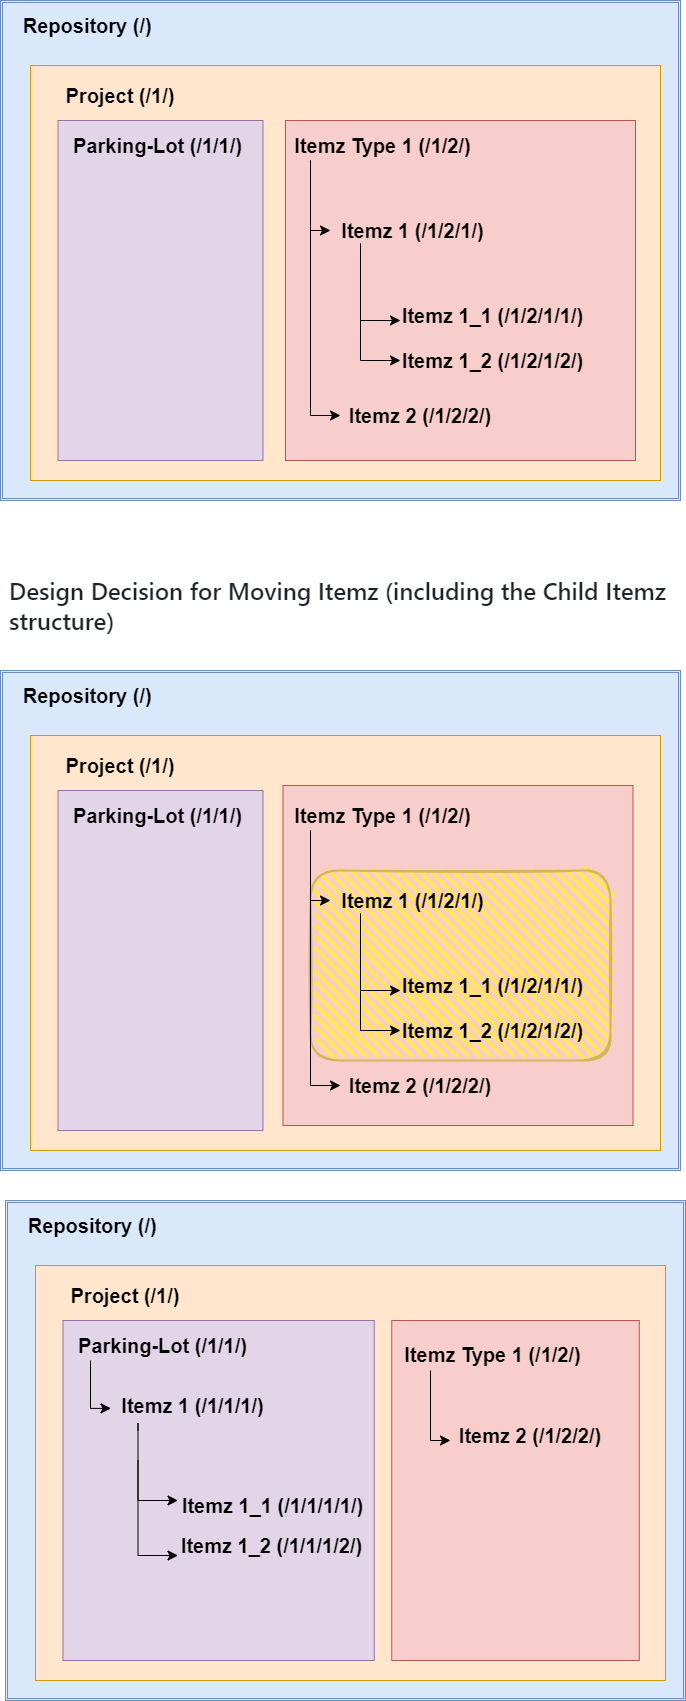

The diagram above was exported from draw.io. Its source (the exported page's mxGraphModel, read from the mxfile embedded in the PNG):
<mxGraphModel dx="1848" dy="1055" grid="1" gridSize="10" guides="1" tooltips="1" connect="1" arrows="1" fold="1" page="1" pageScale="1" pageWidth="827" pageHeight="1169" math="0" shadow="0">
  <root>
    <mxCell id="0" />
    <mxCell id="1" parent="0" />
    <mxCell id="LGEl6Xe1ORTqU_-lCO3t-93" value="" style="shape=ext;double=1;rounded=0;whiteSpace=wrap;html=1;fillColor=#dae8fc;strokeColor=#6c8ebf;" parent="1" vertex="1">
      <mxGeometry x="50" y="40" width="680" height="500" as="geometry" />
    </mxCell>
    <mxCell id="LGEl6Xe1ORTqU_-lCO3t-2" value="&lt;b&gt;&lt;font style=&quot;font-size: 20px;&quot;&gt;Repository (/)&amp;nbsp;&lt;/font&gt;&lt;/b&gt;" style="text;strokeColor=none;align=center;fillColor=none;html=1;verticalAlign=middle;whiteSpace=wrap;rounded=0;" parent="1" vertex="1">
      <mxGeometry x="70" y="50" width="140" height="30" as="geometry" />
    </mxCell>
    <mxCell id="LGEl6Xe1ORTqU_-lCO3t-95" value="" style="rounded=0;whiteSpace=wrap;html=1;fillColor=#ffe6cc;strokeColor=#d79b00;" parent="1" vertex="1">
      <mxGeometry x="80" y="105" width="630" height="415" as="geometry" />
    </mxCell>
    <mxCell id="LGEl6Xe1ORTqU_-lCO3t-47" value="" style="rounded=0;whiteSpace=wrap;html=1;rotation=90;fillColor=#f8cecc;strokeColor=#b85450;" parent="1" vertex="1">
      <mxGeometry x="340" y="155" width="340" height="350" as="geometry" />
    </mxCell>
    <mxCell id="LGEl6Xe1ORTqU_-lCO3t-48" value="" style="rounded=0;whiteSpace=wrap;html=1;rotation=-90;fillColor=#e1d5e7;strokeColor=#9673a6;" parent="1" vertex="1">
      <mxGeometry x="40" y="227.5" width="340" height="205" as="geometry" />
    </mxCell>
    <mxCell id="LGEl6Xe1ORTqU_-lCO3t-49" value="&lt;span style=&quot;font-size: 20px;&quot;&gt;&lt;b&gt;Project (/1/)&lt;/b&gt;&lt;/span&gt;" style="text;strokeColor=none;align=center;fillColor=none;html=1;verticalAlign=middle;whiteSpace=wrap;rounded=0;" parent="1" vertex="1">
      <mxGeometry x="110" y="120" width="120" height="30" as="geometry" />
    </mxCell>
    <mxCell id="LGEl6Xe1ORTqU_-lCO3t-50" value="&lt;span style=&quot;font-size: 20px;&quot;&gt;&lt;b&gt;Parking-Lot (/1/1/)&lt;/b&gt;&lt;/span&gt;" style="text;strokeColor=none;align=center;fillColor=none;html=1;verticalAlign=middle;whiteSpace=wrap;rounded=0;" parent="1" vertex="1">
      <mxGeometry x="115" y="170" width="185" height="30" as="geometry" />
    </mxCell>
    <mxCell id="LGEl6Xe1ORTqU_-lCO3t-57" value="&lt;span style=&quot;font-size: 20px;&quot;&gt;&lt;b&gt;Itemz Type 1 (/1/2/)&lt;/b&gt;&lt;/span&gt;" style="text;strokeColor=none;align=center;fillColor=none;html=1;verticalAlign=middle;whiteSpace=wrap;rounded=0;" parent="1" vertex="1">
      <mxGeometry x="340" y="170" width="185" height="30" as="geometry" />
    </mxCell>
    <mxCell id="LGEl6Xe1ORTqU_-lCO3t-61" value="&lt;span style=&quot;font-size: 20px;&quot;&gt;&lt;b&gt;Itemz 1 (/1/2/1/)&lt;/b&gt;&lt;/span&gt;" style="text;strokeColor=none;align=center;fillColor=none;html=1;verticalAlign=middle;whiteSpace=wrap;rounded=0;" parent="1" vertex="1">
      <mxGeometry x="370" y="255" width="185" height="30" as="geometry" />
    </mxCell>
    <mxCell id="LGEl6Xe1ORTqU_-lCO3t-69" value="&lt;span style=&quot;font-size: 20px;&quot;&gt;&lt;b&gt;Itemz 1_1 (/1/2/1/1/)&lt;/b&gt;&lt;/span&gt;" style="text;strokeColor=none;align=center;fillColor=none;html=1;verticalAlign=middle;whiteSpace=wrap;rounded=0;" parent="1" vertex="1">
      <mxGeometry x="450" y="340" width="185" height="30" as="geometry" />
    </mxCell>
    <mxCell id="LGEl6Xe1ORTqU_-lCO3t-72" value="&lt;span style=&quot;font-size: 20px;&quot;&gt;&lt;b&gt;Itemz 1_2 (/1/2/1/2/)&lt;/b&gt;&lt;/span&gt;" style="text;strokeColor=none;align=center;fillColor=none;html=1;verticalAlign=middle;whiteSpace=wrap;rounded=0;" parent="1" vertex="1">
      <mxGeometry x="450" y="385" width="185" height="30" as="geometry" />
    </mxCell>
    <mxCell id="LGEl6Xe1ORTqU_-lCO3t-76" value="&lt;b style=&quot;font-size: 20px;&quot;&gt;Itemz 2 (/1/2/2/)&lt;/b&gt;" style="text;html=1;align=center;verticalAlign=middle;whiteSpace=wrap;rounded=0;" parent="1" vertex="1">
      <mxGeometry x="390" y="440" width="160" height="30" as="geometry" />
    </mxCell>
    <mxCell id="LGEl6Xe1ORTqU_-lCO3t-85" value="" style="edgeStyle=segmentEdgeStyle;endArrow=classic;html=1;curved=0;rounded=0;endSize=8;startSize=8;" parent="1" target="LGEl6Xe1ORTqU_-lCO3t-72" edge="1">
      <mxGeometry width="50" height="50" relative="1" as="geometry">
        <mxPoint x="410" y="304.99" as="sourcePoint" />
        <mxPoint x="450" y="385.0000000000001" as="targetPoint" />
        <Array as="points">
          <mxPoint x="410" y="400" />
        </Array>
      </mxGeometry>
    </mxCell>
    <mxCell id="LGEl6Xe1ORTqU_-lCO3t-87" value="" style="edgeStyle=segmentEdgeStyle;endArrow=classic;html=1;curved=0;rounded=0;endSize=8;startSize=8;entryX=0.018;entryY=0.667;entryDx=0;entryDy=0;entryPerimeter=0;" parent="1" edge="1">
      <mxGeometry width="50" height="50" relative="1" as="geometry">
        <mxPoint x="410" y="290" as="sourcePoint" />
        <mxPoint x="449.99999999999994" y="360.01" as="targetPoint" />
        <Array as="points">
          <mxPoint x="410" y="283" />
          <mxPoint x="410" y="360" />
        </Array>
      </mxGeometry>
    </mxCell>
    <mxCell id="LGEl6Xe1ORTqU_-lCO3t-88" value="" style="edgeStyle=segmentEdgeStyle;endArrow=classic;html=1;curved=0;rounded=0;endSize=8;startSize=8;" parent="1" edge="1">
      <mxGeometry width="50" height="50" relative="1" as="geometry">
        <mxPoint x="360" y="200" as="sourcePoint" />
        <mxPoint x="380" y="270" as="targetPoint" />
        <Array as="points">
          <mxPoint x="360" y="270" />
        </Array>
      </mxGeometry>
    </mxCell>
    <mxCell id="LGEl6Xe1ORTqU_-lCO3t-91" value="" style="edgeStyle=segmentEdgeStyle;endArrow=classic;html=1;curved=0;rounded=0;endSize=8;startSize=8;entryX=0;entryY=0.5;entryDx=0;entryDy=0;" parent="1" target="LGEl6Xe1ORTqU_-lCO3t-76" edge="1">
      <mxGeometry width="50" height="50" relative="1" as="geometry">
        <mxPoint x="360" y="200" as="sourcePoint" />
        <mxPoint x="380" y="404.98" as="targetPoint" />
        <Array as="points">
          <mxPoint x="360" y="455" />
        </Array>
      </mxGeometry>
    </mxCell>
    <mxCell id="jA9kENZDIFy2gfjdwTbp-17" value="" style="shape=ext;double=1;rounded=0;whiteSpace=wrap;html=1;fillColor=#dae8fc;strokeColor=#6c8ebf;" vertex="1" parent="1">
      <mxGeometry x="50" y="710" width="680" height="500" as="geometry" />
    </mxCell>
    <mxCell id="jA9kENZDIFy2gfjdwTbp-18" value="&lt;b&gt;&lt;font style=&quot;font-size: 20px;&quot;&gt;Repository (/)&amp;nbsp;&lt;/font&gt;&lt;/b&gt;" style="text;strokeColor=none;align=center;fillColor=none;html=1;verticalAlign=middle;whiteSpace=wrap;rounded=0;" vertex="1" parent="1">
      <mxGeometry x="70" y="720" width="140" height="30" as="geometry" />
    </mxCell>
    <mxCell id="jA9kENZDIFy2gfjdwTbp-19" value="" style="rounded=0;whiteSpace=wrap;html=1;fillColor=#ffe6cc;strokeColor=#d79b00;" vertex="1" parent="1">
      <mxGeometry x="80" y="775" width="630" height="415" as="geometry" />
    </mxCell>
    <mxCell id="jA9kENZDIFy2gfjdwTbp-20" value="" style="rounded=0;whiteSpace=wrap;html=1;rotation=90;fillColor=#f8cecc;strokeColor=#b85450;" vertex="1" parent="1">
      <mxGeometry x="337.5" y="820" width="340" height="350" as="geometry" />
    </mxCell>
    <mxCell id="jA9kENZDIFy2gfjdwTbp-21" value="" style="rounded=0;whiteSpace=wrap;html=1;rotation=-90;fillColor=#e1d5e7;strokeColor=#9673a6;" vertex="1" parent="1">
      <mxGeometry x="40" y="897.5" width="340" height="205" as="geometry" />
    </mxCell>
    <mxCell id="jA9kENZDIFy2gfjdwTbp-22" value="&lt;span style=&quot;font-size: 20px;&quot;&gt;&lt;b&gt;Project (/1/)&lt;/b&gt;&lt;/span&gt;" style="text;strokeColor=none;align=center;fillColor=none;html=1;verticalAlign=middle;whiteSpace=wrap;rounded=0;" vertex="1" parent="1">
      <mxGeometry x="110" y="790" width="120" height="30" as="geometry" />
    </mxCell>
    <mxCell id="jA9kENZDIFy2gfjdwTbp-23" value="&lt;span style=&quot;font-size: 20px;&quot;&gt;&lt;b&gt;Parking-Lot (/1/1/)&lt;/b&gt;&lt;/span&gt;" style="text;strokeColor=none;align=center;fillColor=none;html=1;verticalAlign=middle;whiteSpace=wrap;rounded=0;" vertex="1" parent="1">
      <mxGeometry x="115" y="840" width="185" height="30" as="geometry" />
    </mxCell>
    <mxCell id="jA9kENZDIFy2gfjdwTbp-24" value="&lt;span style=&quot;font-size: 20px;&quot;&gt;&lt;b&gt;Itemz Type 1 (/1/2/)&lt;/b&gt;&lt;/span&gt;" style="text;strokeColor=none;align=center;fillColor=none;html=1;verticalAlign=middle;whiteSpace=wrap;rounded=0;" vertex="1" parent="1">
      <mxGeometry x="340" y="840" width="185" height="30" as="geometry" />
    </mxCell>
    <mxCell id="jA9kENZDIFy2gfjdwTbp-56" value="" style="rounded=1;whiteSpace=wrap;html=1;strokeWidth=2;fillWeight=4;hachureGap=8;hachureAngle=45;fillColor=#FFE45C;sketch=1;strokeColor=#d6b656;" vertex="1" parent="1">
      <mxGeometry x="360" y="910" width="300" height="190" as="geometry" />
    </mxCell>
    <mxCell id="jA9kENZDIFy2gfjdwTbp-25" value="&lt;span style=&quot;font-size: 20px;&quot;&gt;&lt;b&gt;Itemz 1 (/1/2/1/)&lt;/b&gt;&lt;/span&gt;" style="text;strokeColor=none;align=center;fillColor=none;html=1;verticalAlign=middle;whiteSpace=wrap;rounded=0;" vertex="1" parent="1">
      <mxGeometry x="370" y="925" width="185" height="30" as="geometry" />
    </mxCell>
    <mxCell id="jA9kENZDIFy2gfjdwTbp-26" value="&lt;span style=&quot;font-size: 20px;&quot;&gt;&lt;b&gt;Itemz 1_1 (/1/2/1/1/)&lt;/b&gt;&lt;/span&gt;" style="text;strokeColor=none;align=center;fillColor=none;html=1;verticalAlign=middle;whiteSpace=wrap;rounded=0;" vertex="1" parent="1">
      <mxGeometry x="450" y="1010" width="185" height="30" as="geometry" />
    </mxCell>
    <mxCell id="jA9kENZDIFy2gfjdwTbp-27" value="&lt;span style=&quot;font-size: 20px;&quot;&gt;&lt;b&gt;Itemz 1_2 (/1/2/1/2/)&lt;/b&gt;&lt;/span&gt;" style="text;strokeColor=none;align=center;fillColor=none;html=1;verticalAlign=middle;whiteSpace=wrap;rounded=0;" vertex="1" parent="1">
      <mxGeometry x="450" y="1055" width="185" height="30" as="geometry" />
    </mxCell>
    <mxCell id="jA9kENZDIFy2gfjdwTbp-28" value="&lt;b style=&quot;font-size: 20px;&quot;&gt;Itemz 2 (/1/2/2/)&lt;/b&gt;" style="text;html=1;align=center;verticalAlign=middle;whiteSpace=wrap;rounded=0;" vertex="1" parent="1">
      <mxGeometry x="390" y="1110" width="160" height="30" as="geometry" />
    </mxCell>
    <mxCell id="jA9kENZDIFy2gfjdwTbp-29" value="" style="edgeStyle=segmentEdgeStyle;endArrow=classic;html=1;curved=0;rounded=0;endSize=8;startSize=8;" edge="1" parent="1" target="jA9kENZDIFy2gfjdwTbp-27">
      <mxGeometry width="50" height="50" relative="1" as="geometry">
        <mxPoint x="410" y="974.99" as="sourcePoint" />
        <mxPoint x="450" y="1055" as="targetPoint" />
        <Array as="points">
          <mxPoint x="410" y="1070" />
        </Array>
      </mxGeometry>
    </mxCell>
    <mxCell id="jA9kENZDIFy2gfjdwTbp-30" value="" style="edgeStyle=segmentEdgeStyle;endArrow=classic;html=1;curved=0;rounded=0;endSize=8;startSize=8;entryX=0.018;entryY=0.667;entryDx=0;entryDy=0;entryPerimeter=0;" edge="1" parent="1">
      <mxGeometry width="50" height="50" relative="1" as="geometry">
        <mxPoint x="410" y="960" as="sourcePoint" />
        <mxPoint x="449.99999999999994" y="1030.01" as="targetPoint" />
        <Array as="points">
          <mxPoint x="410" y="953" />
          <mxPoint x="410" y="1030" />
        </Array>
      </mxGeometry>
    </mxCell>
    <mxCell id="jA9kENZDIFy2gfjdwTbp-31" value="" style="edgeStyle=segmentEdgeStyle;endArrow=classic;html=1;curved=0;rounded=0;endSize=8;startSize=8;" edge="1" parent="1">
      <mxGeometry width="50" height="50" relative="1" as="geometry">
        <mxPoint x="360" y="870" as="sourcePoint" />
        <mxPoint x="380" y="940" as="targetPoint" />
        <Array as="points">
          <mxPoint x="360" y="940" />
        </Array>
      </mxGeometry>
    </mxCell>
    <mxCell id="jA9kENZDIFy2gfjdwTbp-32" value="" style="edgeStyle=segmentEdgeStyle;endArrow=classic;html=1;curved=0;rounded=0;endSize=8;startSize=8;entryX=0;entryY=0.5;entryDx=0;entryDy=0;" edge="1" parent="1" target="jA9kENZDIFy2gfjdwTbp-28">
      <mxGeometry width="50" height="50" relative="1" as="geometry">
        <mxPoint x="360" y="870" as="sourcePoint" />
        <mxPoint x="380" y="1074.98" as="targetPoint" />
        <Array as="points">
          <mxPoint x="360" y="1125" />
        </Array>
      </mxGeometry>
    </mxCell>
    <mxCell id="jA9kENZDIFy2gfjdwTbp-37" value="" style="shape=ext;double=1;rounded=0;whiteSpace=wrap;html=1;fillColor=#dae8fc;strokeColor=#6c8ebf;" vertex="1" parent="1">
      <mxGeometry x="55" y="1240" width="680" height="500" as="geometry" />
    </mxCell>
    <mxCell id="jA9kENZDIFy2gfjdwTbp-38" value="&lt;b&gt;&lt;font style=&quot;font-size: 20px;&quot;&gt;Repository (/)&amp;nbsp;&lt;/font&gt;&lt;/b&gt;" style="text;strokeColor=none;align=center;fillColor=none;html=1;verticalAlign=middle;whiteSpace=wrap;rounded=0;" vertex="1" parent="1">
      <mxGeometry x="75" y="1250" width="140" height="30" as="geometry" />
    </mxCell>
    <mxCell id="jA9kENZDIFy2gfjdwTbp-39" value="" style="rounded=0;whiteSpace=wrap;html=1;fillColor=#ffe6cc;strokeColor=#d79b00;" vertex="1" parent="1">
      <mxGeometry x="85" y="1305" width="630" height="415" as="geometry" />
    </mxCell>
    <mxCell id="jA9kENZDIFy2gfjdwTbp-40" value="" style="rounded=0;whiteSpace=wrap;html=1;rotation=90;fillColor=#f8cecc;strokeColor=#b85450;" vertex="1" parent="1">
      <mxGeometry x="395" y="1406.25" width="340" height="247.5" as="geometry" />
    </mxCell>
    <mxCell id="jA9kENZDIFy2gfjdwTbp-41" value="" style="rounded=0;whiteSpace=wrap;html=1;rotation=-90;fillColor=#e1d5e7;strokeColor=#9673a6;" vertex="1" parent="1">
      <mxGeometry x="98.12" y="1374.3799999999999" width="340" height="311.25" as="geometry" />
    </mxCell>
    <mxCell id="jA9kENZDIFy2gfjdwTbp-42" value="&lt;span style=&quot;font-size: 20px;&quot;&gt;&lt;b&gt;Project (/1/)&lt;/b&gt;&lt;/span&gt;" style="text;strokeColor=none;align=center;fillColor=none;html=1;verticalAlign=middle;whiteSpace=wrap;rounded=0;" vertex="1" parent="1">
      <mxGeometry x="115" y="1320" width="120" height="30" as="geometry" />
    </mxCell>
    <mxCell id="jA9kENZDIFy2gfjdwTbp-43" value="&lt;span style=&quot;font-size: 20px;&quot;&gt;&lt;b&gt;Parking-Lot (/1/1/)&lt;/b&gt;&lt;/span&gt;" style="text;strokeColor=none;align=center;fillColor=none;html=1;verticalAlign=middle;whiteSpace=wrap;rounded=0;" vertex="1" parent="1">
      <mxGeometry x="120" y="1370" width="185" height="30" as="geometry" />
    </mxCell>
    <mxCell id="jA9kENZDIFy2gfjdwTbp-44" value="&lt;span style=&quot;font-size: 20px;&quot;&gt;&lt;b&gt;Itemz Type 1 (/1/2/)&lt;/b&gt;&lt;/span&gt;" style="text;strokeColor=none;align=center;fillColor=none;html=1;verticalAlign=middle;whiteSpace=wrap;rounded=0;" vertex="1" parent="1">
      <mxGeometry x="450" y="1378.75" width="185" height="30" as="geometry" />
    </mxCell>
    <mxCell id="jA9kENZDIFy2gfjdwTbp-45" value="&lt;span style=&quot;font-size: 20px;&quot;&gt;&lt;b&gt;Itemz 1 (/1/1/1/)&lt;/b&gt;&lt;/span&gt;" style="text;strokeColor=none;align=center;fillColor=none;html=1;verticalAlign=middle;whiteSpace=wrap;rounded=0;" vertex="1" parent="1">
      <mxGeometry x="150" y="1430" width="185" height="30" as="geometry" />
    </mxCell>
    <mxCell id="jA9kENZDIFy2gfjdwTbp-46" value="&lt;span style=&quot;font-size: 20px;&quot;&gt;&lt;b&gt;Itemz 1_1 (/1/1/1/1/)&lt;/b&gt;&lt;/span&gt;" style="text;strokeColor=none;align=center;fillColor=none;html=1;verticalAlign=middle;whiteSpace=wrap;rounded=0;" vertex="1" parent="1">
      <mxGeometry x="230" y="1530" width="185" height="30" as="geometry" />
    </mxCell>
    <mxCell id="jA9kENZDIFy2gfjdwTbp-47" value="&lt;span style=&quot;font-size: 20px;&quot;&gt;&lt;b&gt;Itemz 1_2 (/1/1/1/2/)&lt;/b&gt;&lt;/span&gt;" style="text;strokeColor=none;align=center;fillColor=none;html=1;verticalAlign=middle;whiteSpace=wrap;rounded=0;" vertex="1" parent="1">
      <mxGeometry x="229" y="1570" width="185" height="30" as="geometry" />
    </mxCell>
    <mxCell id="jA9kENZDIFy2gfjdwTbp-48" value="&lt;b style=&quot;font-size: 20px;&quot;&gt;Itemz 2 (/1/2/2/)&lt;/b&gt;" style="text;html=1;align=center;verticalAlign=middle;whiteSpace=wrap;rounded=0;" vertex="1" parent="1">
      <mxGeometry x="500" y="1460" width="160" height="30" as="geometry" />
    </mxCell>
    <mxCell id="jA9kENZDIFy2gfjdwTbp-49" value="" style="edgeStyle=segmentEdgeStyle;endArrow=classic;html=1;curved=0;rounded=0;endSize=8;startSize=8;" edge="1" parent="1">
      <mxGeometry width="50" height="50" relative="1" as="geometry">
        <mxPoint x="187.5" y="1500" as="sourcePoint" />
        <mxPoint x="227.5" y="1595.01" as="targetPoint" />
        <Array as="points">
          <mxPoint x="187.5" y="1595.01" />
        </Array>
      </mxGeometry>
    </mxCell>
    <mxCell id="jA9kENZDIFy2gfjdwTbp-50" value="" style="edgeStyle=segmentEdgeStyle;endArrow=classic;html=1;curved=0;rounded=0;endSize=8;startSize=8;entryX=0.018;entryY=0.667;entryDx=0;entryDy=0;entryPerimeter=0;" edge="1" parent="1">
      <mxGeometry width="50" height="50" relative="1" as="geometry">
        <mxPoint x="187.5" y="1469.99" as="sourcePoint" />
        <mxPoint x="227.49999999999994" y="1540" as="targetPoint" />
        <Array as="points">
          <mxPoint x="187.5" y="1462.99" />
          <mxPoint x="187.5" y="1539.99" />
        </Array>
      </mxGeometry>
    </mxCell>
    <mxCell id="jA9kENZDIFy2gfjdwTbp-51" value="" style="edgeStyle=segmentEdgeStyle;endArrow=classic;html=1;curved=0;rounded=0;endSize=8;startSize=8;" edge="1" parent="1">
      <mxGeometry width="50" height="50" relative="1" as="geometry">
        <mxPoint x="480" y="1410" as="sourcePoint" />
        <mxPoint x="500" y="1480" as="targetPoint" />
        <Array as="points">
          <mxPoint x="480" y="1480" />
        </Array>
      </mxGeometry>
    </mxCell>
    <mxCell id="jA9kENZDIFy2gfjdwTbp-54" value="" style="edgeStyle=segmentEdgeStyle;endArrow=classic;html=1;curved=0;rounded=0;endSize=8;startSize=8;" edge="1" parent="1" source="jA9kENZDIFy2gfjdwTbp-43">
      <mxGeometry width="50" height="50" relative="1" as="geometry">
        <mxPoint x="70" y="1408.7499999999998" as="sourcePoint" />
        <mxPoint x="160.49826086956526" y="1447.86" as="targetPoint" />
        <Array as="points">
          <mxPoint x="140" y="1448" />
        </Array>
      </mxGeometry>
    </mxCell>
    <mxCell id="jA9kENZDIFy2gfjdwTbp-58" value="&lt;h1 style=&quot;box-sizing: border-box; margin-top: var(--base-size-24); margin-right: 0px; margin-bottom: var(--base-size-16); margin-left: 0px; font-weight: var(--base-text-weight-semibold, 600); line-height: 1.25; padding-bottom: 0.3em; border-bottom: 1px solid var(--borderColor-muted, var(--color-border-muted)); color: rgb(31, 35, 40); font-family: -apple-system, BlinkMacSystemFont, &amp;quot;Segoe UI&amp;quot;, &amp;quot;Noto Sans&amp;quot;, Helvetica, Arial, sans-serif, &amp;quot;Apple Color Emoji&amp;quot;, &amp;quot;Segoe UI Emoji&amp;quot;; text-align: start; background-color: rgb(255, 255, 255);&quot; dir=&quot;auto&quot; class=&quot;heading-element&quot; tabindex=&quot;-1&quot;&gt;Design Decision for Moving Itemz (including the Child Itemz structure)&lt;/h1&gt;&lt;div&gt;&lt;br&gt;&lt;/div&gt;" style="text;html=1;align=center;verticalAlign=middle;whiteSpace=wrap;rounded=0;" vertex="1" parent="1">
      <mxGeometry x="57.5" y="570" width="660" height="170" as="geometry" />
    </mxCell>
  </root>
</mxGraphModel>